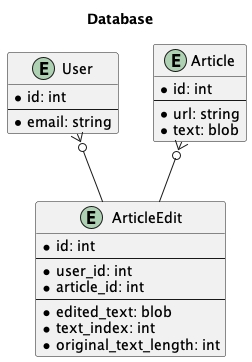

The diagram above was rendered by PlantUML. Its source (embedded in the PNG):
@startuml database

title Database

Entity User {
  * id: int
  ---
  * email: string
}

Entity Article {
  * id: int
  ---
  * url: string
  * text: blob
}

Entity ArticleEdit {
  * id: int
  ---
  * user_id: int
  * article_id: int
  ---
  * edited_text: blob
  * text_index: int
  * original_text_length: int
}

User }o-- ArticleEdit
Article }o-- ArticleEdit

@enduml